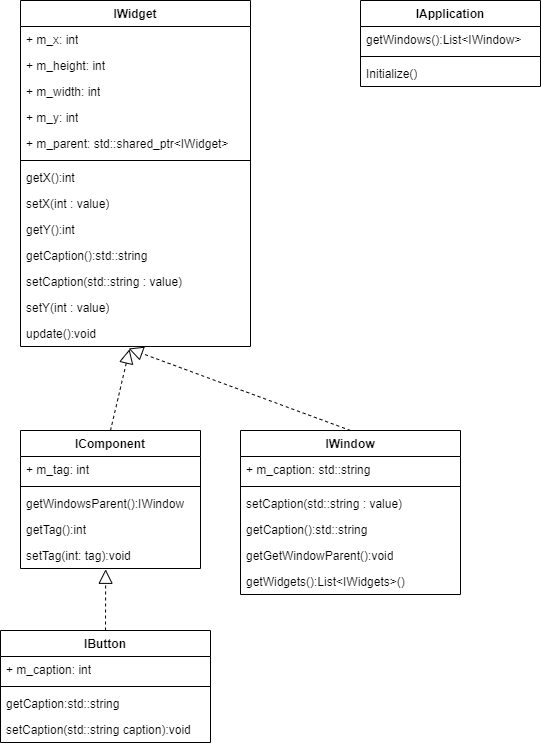

The diagram above was exported from draw.io. Its source (the exported page's mxGraphModel, read from the mxfile embedded in the PNG):
<mxGraphModel dx="1979" dy="1111" grid="1" gridSize="10" guides="1" tooltips="1" connect="1" arrows="1" fold="1" page="1" pageScale="1" pageWidth="827" pageHeight="1169" math="0" shadow="0">
  <root>
    <mxCell id="0" />
    <mxCell id="1" parent="0" />
    <mxCell id="2" value="IApplication" style="swimlane;fontStyle=1;align=center;verticalAlign=top;childLayout=stackLayout;horizontal=1;startSize=26;horizontalStack=0;resizeParent=1;resizeParentMax=0;resizeLast=0;collapsible=1;marginBottom=0;whiteSpace=wrap;html=1;" vertex="1" parent="1">
      <mxGeometry x="540" y="370" width="180" height="86" as="geometry" />
    </mxCell>
    <mxCell id="3" value="getWindows():List&amp;lt;IWindow&amp;gt;" style="text;strokeColor=none;fillColor=none;align=left;verticalAlign=top;spacingLeft=4;spacingRight=4;overflow=hidden;rotatable=0;points=[[0,0.5],[1,0.5]];portConstraint=eastwest;whiteSpace=wrap;html=1;" vertex="1" parent="2">
      <mxGeometry y="26" width="180" height="26" as="geometry" />
    </mxCell>
    <mxCell id="4" value="" style="line;strokeWidth=1;fillColor=none;align=left;verticalAlign=middle;spacingTop=-1;spacingLeft=3;spacingRight=3;rotatable=0;labelPosition=right;points=[];portConstraint=eastwest;strokeColor=inherit;" vertex="1" parent="2">
      <mxGeometry y="52" width="180" height="8" as="geometry" />
    </mxCell>
    <mxCell id="5" value="Initialize()" style="text;strokeColor=none;fillColor=none;align=left;verticalAlign=top;spacingLeft=4;spacingRight=4;overflow=hidden;rotatable=0;points=[[0,0.5],[1,0.5]];portConstraint=eastwest;whiteSpace=wrap;html=1;" vertex="1" parent="2">
      <mxGeometry y="60" width="180" height="26" as="geometry" />
    </mxCell>
    <mxCell id="6" value="IWidget" style="swimlane;fontStyle=1;align=center;verticalAlign=top;childLayout=stackLayout;horizontal=1;startSize=26;horizontalStack=0;resizeParent=1;resizeParentMax=0;resizeLast=0;collapsible=1;marginBottom=0;whiteSpace=wrap;html=1;" vertex="1" parent="1">
      <mxGeometry x="200" y="370" width="230" height="346" as="geometry" />
    </mxCell>
    <mxCell id="7" value="+ m_x: int" style="text;strokeColor=none;fillColor=none;align=left;verticalAlign=top;spacingLeft=4;spacingRight=4;overflow=hidden;rotatable=0;points=[[0,0.5],[1,0.5]];portConstraint=eastwest;whiteSpace=wrap;html=1;" vertex="1" parent="6">
      <mxGeometry y="26" width="230" height="26" as="geometry" />
    </mxCell>
    <mxCell id="8" value="+ m_height: int" style="text;strokeColor=none;fillColor=none;align=left;verticalAlign=top;spacingLeft=4;spacingRight=4;overflow=hidden;rotatable=0;points=[[0,0.5],[1,0.5]];portConstraint=eastwest;whiteSpace=wrap;html=1;" vertex="1" parent="6">
      <mxGeometry y="52" width="230" height="26" as="geometry" />
    </mxCell>
    <mxCell id="9" value="+ m_width: int" style="text;strokeColor=none;fillColor=none;align=left;verticalAlign=top;spacingLeft=4;spacingRight=4;overflow=hidden;rotatable=0;points=[[0,0.5],[1,0.5]];portConstraint=eastwest;whiteSpace=wrap;html=1;" vertex="1" parent="6">
      <mxGeometry y="78" width="230" height="26" as="geometry" />
    </mxCell>
    <mxCell id="10" value="+ m_y: int" style="text;strokeColor=none;fillColor=none;align=left;verticalAlign=top;spacingLeft=4;spacingRight=4;overflow=hidden;rotatable=0;points=[[0,0.5],[1,0.5]];portConstraint=eastwest;whiteSpace=wrap;html=1;" vertex="1" parent="6">
      <mxGeometry y="104" width="230" height="26" as="geometry" />
    </mxCell>
    <mxCell id="11" value="+ m_parent: std::shared_ptr&amp;lt;IWidget&amp;gt;" style="text;strokeColor=none;fillColor=none;align=left;verticalAlign=top;spacingLeft=4;spacingRight=4;overflow=hidden;rotatable=0;points=[[0,0.5],[1,0.5]];portConstraint=eastwest;whiteSpace=wrap;html=1;" vertex="1" parent="6">
      <mxGeometry y="130" width="230" height="26" as="geometry" />
    </mxCell>
    <mxCell id="12" value="" style="line;strokeWidth=1;fillColor=none;align=left;verticalAlign=middle;spacingTop=-1;spacingLeft=3;spacingRight=3;rotatable=0;labelPosition=right;points=[];portConstraint=eastwest;strokeColor=inherit;" vertex="1" parent="6">
      <mxGeometry y="156" width="230" height="8" as="geometry" />
    </mxCell>
    <mxCell id="13" value="getX():int" style="text;strokeColor=none;fillColor=none;align=left;verticalAlign=top;spacingLeft=4;spacingRight=4;overflow=hidden;rotatable=0;points=[[0,0.5],[1,0.5]];portConstraint=eastwest;whiteSpace=wrap;html=1;" vertex="1" parent="6">
      <mxGeometry y="164" width="230" height="26" as="geometry" />
    </mxCell>
    <mxCell id="14" value="setX(int : value)" style="text;strokeColor=none;fillColor=none;align=left;verticalAlign=top;spacingLeft=4;spacingRight=4;overflow=hidden;rotatable=0;points=[[0,0.5],[1,0.5]];portConstraint=eastwest;whiteSpace=wrap;html=1;" vertex="1" parent="6">
      <mxGeometry y="190" width="230" height="26" as="geometry" />
    </mxCell>
    <mxCell id="15" value="getY():int" style="text;strokeColor=none;fillColor=none;align=left;verticalAlign=top;spacingLeft=4;spacingRight=4;overflow=hidden;rotatable=0;points=[[0,0.5],[1,0.5]];portConstraint=eastwest;whiteSpace=wrap;html=1;" vertex="1" parent="6">
      <mxGeometry y="216" width="230" height="26" as="geometry" />
    </mxCell>
    <mxCell id="16" value="getCaption():std::string" style="text;strokeColor=none;fillColor=none;align=left;verticalAlign=top;spacingLeft=4;spacingRight=4;overflow=hidden;rotatable=0;points=[[0,0.5],[1,0.5]];portConstraint=eastwest;whiteSpace=wrap;html=1;" vertex="1" parent="6">
      <mxGeometry y="242" width="230" height="26" as="geometry" />
    </mxCell>
    <mxCell id="17" value="setCaption(std::string : value)" style="text;strokeColor=none;fillColor=none;align=left;verticalAlign=top;spacingLeft=4;spacingRight=4;overflow=hidden;rotatable=0;points=[[0,0.5],[1,0.5]];portConstraint=eastwest;whiteSpace=wrap;html=1;" vertex="1" parent="6">
      <mxGeometry y="268" width="230" height="26" as="geometry" />
    </mxCell>
    <mxCell id="18" value="setY(int : value)" style="text;strokeColor=none;fillColor=none;align=left;verticalAlign=top;spacingLeft=4;spacingRight=4;overflow=hidden;rotatable=0;points=[[0,0.5],[1,0.5]];portConstraint=eastwest;whiteSpace=wrap;html=1;" vertex="1" parent="6">
      <mxGeometry y="294" width="230" height="26" as="geometry" />
    </mxCell>
    <mxCell id="19" value="update():void" style="text;strokeColor=none;fillColor=none;align=left;verticalAlign=top;spacingLeft=4;spacingRight=4;overflow=hidden;rotatable=0;points=[[0,0.5],[1,0.5]];portConstraint=eastwest;whiteSpace=wrap;html=1;" vertex="1" parent="6">
      <mxGeometry y="320" width="230" height="26" as="geometry" />
    </mxCell>
    <mxCell id="20" value="IWindow" style="swimlane;fontStyle=1;align=center;verticalAlign=top;childLayout=stackLayout;horizontal=1;startSize=26;horizontalStack=0;resizeParent=1;resizeParentMax=0;resizeLast=0;collapsible=1;marginBottom=0;whiteSpace=wrap;html=1;" vertex="1" parent="1">
      <mxGeometry x="420" y="800" width="220" height="164" as="geometry" />
    </mxCell>
    <mxCell id="21" value="+ m_caption: std::string" style="text;strokeColor=none;fillColor=none;align=left;verticalAlign=top;spacingLeft=4;spacingRight=4;overflow=hidden;rotatable=0;points=[[0,0.5],[1,0.5]];portConstraint=eastwest;whiteSpace=wrap;html=1;" vertex="1" parent="20">
      <mxGeometry y="26" width="220" height="26" as="geometry" />
    </mxCell>
    <mxCell id="22" value="" style="line;strokeWidth=1;fillColor=none;align=left;verticalAlign=middle;spacingTop=-1;spacingLeft=3;spacingRight=3;rotatable=0;labelPosition=right;points=[];portConstraint=eastwest;strokeColor=inherit;" vertex="1" parent="20">
      <mxGeometry y="52" width="220" height="8" as="geometry" />
    </mxCell>
    <mxCell id="23" value="setCaption(std::string : value)" style="text;strokeColor=none;fillColor=none;align=left;verticalAlign=top;spacingLeft=4;spacingRight=4;overflow=hidden;rotatable=0;points=[[0,0.5],[1,0.5]];portConstraint=eastwest;whiteSpace=wrap;html=1;" vertex="1" parent="20">
      <mxGeometry y="60" width="220" height="26" as="geometry" />
    </mxCell>
    <mxCell id="24" value="getCaption():std::string" style="text;strokeColor=none;fillColor=none;align=left;verticalAlign=top;spacingLeft=4;spacingRight=4;overflow=hidden;rotatable=0;points=[[0,0.5],[1,0.5]];portConstraint=eastwest;whiteSpace=wrap;html=1;" vertex="1" parent="20">
      <mxGeometry y="86" width="220" height="26" as="geometry" />
    </mxCell>
    <mxCell id="25" value="getGetWindowParent():void" style="text;strokeColor=none;fillColor=none;align=left;verticalAlign=top;spacingLeft=4;spacingRight=4;overflow=hidden;rotatable=0;points=[[0,0.5],[1,0.5]];portConstraint=eastwest;whiteSpace=wrap;html=1;" vertex="1" parent="20">
      <mxGeometry y="112" width="220" height="26" as="geometry" />
    </mxCell>
    <mxCell id="26" value="getWidgets():List&amp;lt;IWidgets&amp;gt;()" style="text;strokeColor=none;fillColor=none;align=left;verticalAlign=top;spacingLeft=4;spacingRight=4;overflow=hidden;rotatable=0;points=[[0,0.5],[1,0.5]];portConstraint=eastwest;whiteSpace=wrap;html=1;" vertex="1" parent="20">
      <mxGeometry y="138" width="220" height="26" as="geometry" />
    </mxCell>
    <mxCell id="27" value="" style="endArrow=block;dashed=1;endFill=0;endSize=12;html=1;rounded=0;exitX=0.5;exitY=0;exitDx=0;exitDy=0;entryX=0.47;entryY=1.077;entryDx=0;entryDy=0;entryPerimeter=0;" edge="1" source="20" target="19" parent="1">
      <mxGeometry width="160" relative="1" as="geometry">
        <mxPoint x="330" y="730" as="sourcePoint" />
        <mxPoint x="490" y="730" as="targetPoint" />
      </mxGeometry>
    </mxCell>
    <mxCell id="28" value="IComponent" style="swimlane;fontStyle=1;align=center;verticalAlign=top;childLayout=stackLayout;horizontal=1;startSize=26;horizontalStack=0;resizeParent=1;resizeParentMax=0;resizeLast=0;collapsible=1;marginBottom=0;whiteSpace=wrap;html=1;" vertex="1" parent="1">
      <mxGeometry x="200" y="800" width="180" height="138" as="geometry" />
    </mxCell>
    <mxCell id="29" value="+ m_tag: int" style="text;strokeColor=none;fillColor=none;align=left;verticalAlign=top;spacingLeft=4;spacingRight=4;overflow=hidden;rotatable=0;points=[[0,0.5],[1,0.5]];portConstraint=eastwest;whiteSpace=wrap;html=1;" vertex="1" parent="28">
      <mxGeometry y="26" width="180" height="26" as="geometry" />
    </mxCell>
    <mxCell id="30" value="" style="line;strokeWidth=1;fillColor=none;align=left;verticalAlign=middle;spacingTop=-1;spacingLeft=3;spacingRight=3;rotatable=0;labelPosition=right;points=[];portConstraint=eastwest;strokeColor=inherit;" vertex="1" parent="28">
      <mxGeometry y="52" width="180" height="8" as="geometry" />
    </mxCell>
    <mxCell id="31" value="getWindowsParent():IWindow" style="text;strokeColor=none;fillColor=none;align=left;verticalAlign=top;spacingLeft=4;spacingRight=4;overflow=hidden;rotatable=0;points=[[0,0.5],[1,0.5]];portConstraint=eastwest;whiteSpace=wrap;html=1;" vertex="1" parent="28">
      <mxGeometry y="60" width="180" height="26" as="geometry" />
    </mxCell>
    <mxCell id="32" value="getTag():int" style="text;strokeColor=none;fillColor=none;align=left;verticalAlign=top;spacingLeft=4;spacingRight=4;overflow=hidden;rotatable=0;points=[[0,0.5],[1,0.5]];portConstraint=eastwest;whiteSpace=wrap;html=1;" vertex="1" parent="28">
      <mxGeometry y="86" width="180" height="26" as="geometry" />
    </mxCell>
    <mxCell id="33" value="setTag(int: tag):void" style="text;strokeColor=none;fillColor=none;align=left;verticalAlign=top;spacingLeft=4;spacingRight=4;overflow=hidden;rotatable=0;points=[[0,0.5],[1,0.5]];portConstraint=eastwest;whiteSpace=wrap;html=1;" vertex="1" parent="28">
      <mxGeometry y="112" width="180" height="26" as="geometry" />
    </mxCell>
    <mxCell id="34" value="" style="endArrow=block;dashed=1;endFill=0;endSize=12;html=1;rounded=0;exitX=0.5;exitY=0;exitDx=0;exitDy=0;entryX=0.474;entryY=1.107;entryDx=0;entryDy=0;entryPerimeter=0;" edge="1" source="28" target="19" parent="1">
      <mxGeometry width="160" relative="1" as="geometry">
        <mxPoint x="720" y="820" as="sourcePoint" />
        <mxPoint x="318" y="728" as="targetPoint" />
      </mxGeometry>
    </mxCell>
    <mxCell id="35" value="IButton" style="swimlane;fontStyle=1;align=center;verticalAlign=top;childLayout=stackLayout;horizontal=1;startSize=26;horizontalStack=0;resizeParent=1;resizeParentMax=0;resizeLast=0;collapsible=1;marginBottom=0;whiteSpace=wrap;html=1;" vertex="1" parent="1">
      <mxGeometry x="180" y="1000" width="210" height="112" as="geometry" />
    </mxCell>
    <mxCell id="36" value="+ m_caption: int" style="text;strokeColor=none;fillColor=none;align=left;verticalAlign=top;spacingLeft=4;spacingRight=4;overflow=hidden;rotatable=0;points=[[0,0.5],[1,0.5]];portConstraint=eastwest;whiteSpace=wrap;html=1;" vertex="1" parent="35">
      <mxGeometry y="26" width="210" height="26" as="geometry" />
    </mxCell>
    <mxCell id="37" value="" style="line;strokeWidth=1;fillColor=none;align=left;verticalAlign=middle;spacingTop=-1;spacingLeft=3;spacingRight=3;rotatable=0;labelPosition=right;points=[];portConstraint=eastwest;strokeColor=inherit;" vertex="1" parent="35">
      <mxGeometry y="52" width="210" height="8" as="geometry" />
    </mxCell>
    <mxCell id="38" value="getCaption:std::string" style="text;strokeColor=none;fillColor=none;align=left;verticalAlign=top;spacingLeft=4;spacingRight=4;overflow=hidden;rotatable=0;points=[[0,0.5],[1,0.5]];portConstraint=eastwest;whiteSpace=wrap;html=1;" vertex="1" parent="35">
      <mxGeometry y="60" width="210" height="26" as="geometry" />
    </mxCell>
    <mxCell id="39" value="setCaption(std::string caption):void" style="text;strokeColor=none;fillColor=none;align=left;verticalAlign=top;spacingLeft=4;spacingRight=4;overflow=hidden;rotatable=0;points=[[0,0.5],[1,0.5]];portConstraint=eastwest;whiteSpace=wrap;html=1;" vertex="1" parent="35">
      <mxGeometry y="86" width="210" height="26" as="geometry" />
    </mxCell>
    <mxCell id="40" value="" style="endArrow=block;dashed=1;endFill=0;endSize=12;html=1;rounded=0;exitX=0.5;exitY=0;exitDx=0;exitDy=0;entryX=0.473;entryY=1.03;entryDx=0;entryDy=0;entryPerimeter=0;" edge="1" source="35" target="33" parent="1">
      <mxGeometry width="160" relative="1" as="geometry">
        <mxPoint x="290" y="1000" as="sourcePoint" />
        <mxPoint x="309" y="919" as="targetPoint" />
      </mxGeometry>
    </mxCell>
  </root>
</mxGraphModel>